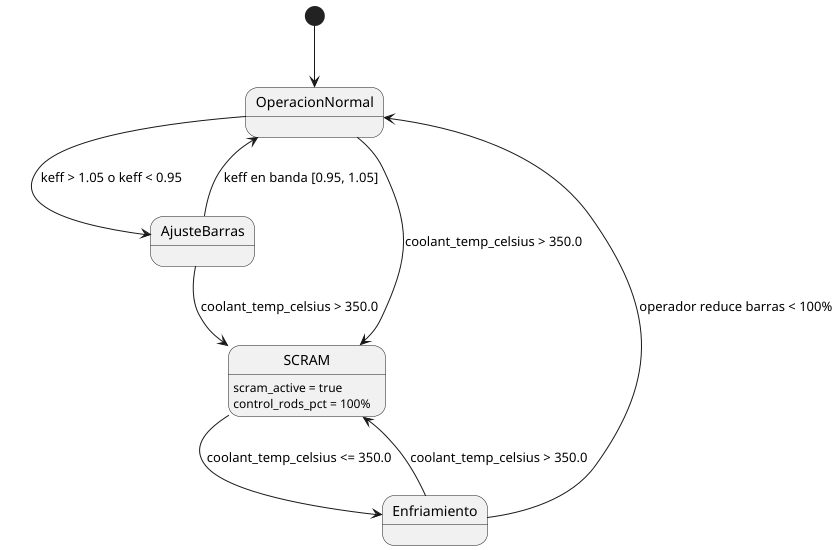

The diagram above was rendered by PlantUML. Its source (embedded in the PNG):
@startuml
skinparam style strictuml

[*] --> OperacionNormal

OperacionNormal --> AjusteBarras : keff > 1.05 o keff < 0.95
AjusteBarras --> OperacionNormal : keff en banda [0.95, 1.05]

OperacionNormal --> SCRAM : coolant_temp_celsius > 350.0
AjusteBarras --> SCRAM : coolant_temp_celsius > 350.0

SCRAM : scram_active = true
SCRAM : control_rods_pct = 100%
SCRAM --> Enfriamiento : coolant_temp_celsius <= 350.0

Enfriamiento --> OperacionNormal : operador reduce barras < 100%
Enfriamiento --> SCRAM : coolant_temp_celsius > 350.0

@enduml